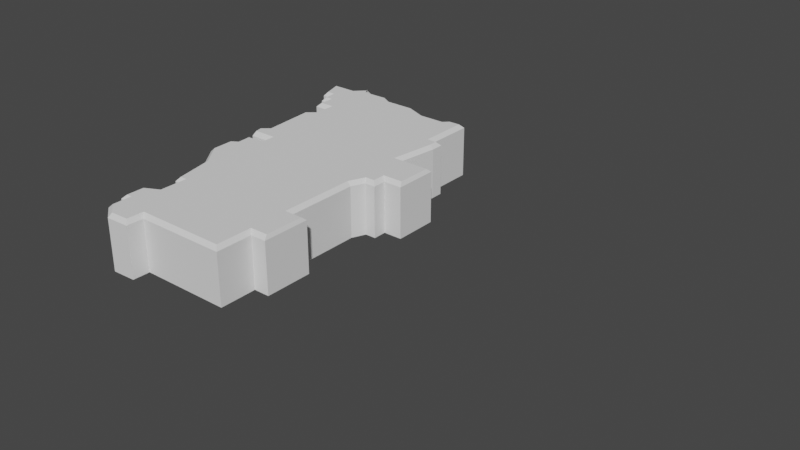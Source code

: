 # Source: District6Tapered.blend  (saved by Blender 2.80.75; exported with 4.5.12 LTS)
import bpy
from mathutils import Matrix  # noqa: F401  (used for matrix-valued properties, if any)

bpy.ops.wm.read_factory_settings(use_empty=True)
scene = bpy.context.scene
scene.name = 'Scene'

# ---- collections
col_collection = bpy.data.collections.new('Collection'); scene.collection.children.link(col_collection)

# ---- world
world_world = bpy.data.worlds.new('World'); scene.world = world_world
world_world.use_nodes = True; world_world.node_tree.nodes.clear()
_N = world_world.node_tree.nodes; _L = world_world.node_tree.links
n0 = _N.new('ShaderNodeOutputWorld'); n0.name = 'World Output'; n0.location = (300, 300)
n1 = _N.new('ShaderNodeBackground'); n1.name = 'Background'; n1.location = (10, 300)
n1.inputs[0].default_value = (0.05088, 0.05088, 0.05088, 1.0)
_L.new(n1.outputs[0], n0.inputs[0])
n0.is_active_output = True
world_world.color = (0.05088, 0.05088, 0.05088)
world_world.use_sun_shadow = False
world_world.sun_shadow_jitter_overblur = 0.0

# ---- meshes
me_plane_003 = bpy.data.meshes.new('Plane.003')
me_plane_003.from_pydata([(-0.03435, -0.353, 0.0), (-0.03378, -0.3217, 0.0), (0.6532, -0.1744, 0.0), (-0.07741, -0.3545, 0.0), (-0.1051, -0.3322, 0.0), (0.1316, -0.3219, 0.0), (0.1316, -0.2541, 0.0), (0.1605, -0.2541, 0.0), (0.1605, -0.1663, 0.0), (0.1307, -0.1663, 0.0), (0.1307, -0.03486, 0.0), (0.1413, -0.01074, 0.0), (0.161, -0.01074, 0.0), (0.161, 0.0139, 0.0), (0.1952, 0.0139, 0.0), (0.1952, 0.09375, 0.0), (0.1301, 0.09375, 0.0), (0.1301, 0.169, 0.0), (0.1397, 0.169, 0.0), (0.1397, 0.1918, 0.0), (0.1216, 0.1918, 0.0), (0.1216, 0.2826, 0.0), (0.09104, 0.2824, 0.0), (0.08097, 0.2727, 0.0), (0.03671, 0.2727, 0.0), (-0.002328, 0.2887, 0.0), (-0.05727, 0.2887, 0.0), (-0.0746, 0.2993, 0.0), (-0.1204, 0.2987, 0.0), (-0.1257, 0.3074, 0.0), (-0.1354, 0.3074, 0.0), (-0.1535, 0.2895, 0.0), (-0.2024, 0.2895, 0.0), (-0.1871, 0.2403, 0.0), (-0.1732, 0.2403, 0.0), (-0.1705, 0.2171, 0.0), (-0.158, 0.2171, 0.0), (-0.158, 0.1893, 0.0), (-0.1308, 0.1893, 0.0), (-0.1308, 0.1581, 0.0), (-0.1469, 0.1443, 0.0), (-0.14, 0.04831, 0.0), (-0.151, 0.03909, 0.0), (-0.1458, 0.01174, 0.0), (-0.1077, 0.01174, 0.0), (-0.1077, -0.001511, 0.0), (-0.1405, -0.001511, 0.0), (-0.1389, -0.03045, 0.0), (-0.1506, -0.03816, 0.0), (-0.1499, -0.08239, 0.0), (-0.1174, -0.1263, 0.0), (-0.1012, -0.2022, 0.0), (-0.08937, -0.2022, 0.0), (-0.08937, -0.2431, 0.0), (-0.1158, -0.2563, 0.0), (-0.1158, -0.2998, 0.0), (-0.1053, -0.2998, 0.0), (0.1301, 0.169, 0.1005), (-0.03378, -0.3217, 0.09347), (-0.04067, -0.3146, 0.1005), (-0.04125, -0.3462, 0.1005), (-0.03435, -0.353, 0.09347), (-0.0981, -0.3288, 0.1005), (-0.1051, -0.3322, 0.09347), (-0.07741, -0.3545, 0.09347), (-0.07504, -0.3474, 0.1005), (0.1246, -0.3149, 0.1005), (0.1316, -0.3219, 0.09347), (0.1316, -0.2541, 0.09347), (0.1246, -0.2471, 0.1005), (0.1605, -0.2541, 0.09347), (0.1576, -0.2471, 0.1005), (0.1605, -0.1663, 0.09347), (0.1577, -0.1747, 0.1005), (0.1307, -0.1663, 0.09347), (0.1236, -0.1747, 0.1005), (0.1307, -0.03486, 0.09347), (0.1236, -0.03337, 0.1005), (0.1413, -0.01074, 0.09347), (0.1368, -0.003726, 0.1005), (0.161, -0.01074, 0.09347), (0.1539, -0.003726, 0.1005), (0.161, 0.0139, 0.09347), (0.1539, 0.02092, 0.1005), (0.1952, 0.0139, 0.09347), (0.1915, 0.02092, 0.1005), (0.1952, 0.09375, 0.09347), (0.1916, 0.08528, 0.1005), (0.1301, 0.09375, 0.09347), (0.122, 0.08534, 0.1005), (0.1326, 0.1695, 0.1005), (0.1397, 0.169, 0.09347), (0.1397, 0.1918, 0.09347), (0.1326, 0.1848, 0.1005), (0.1216, 0.1918, 0.09347), (0.1146, 0.1848, 0.1005), (0.1216, 0.2826, 0.09347), (0.1146, 0.2756, 0.1005), (0.09104, 0.2824, 0.09347), (0.09388, 0.2754, 0.1005), (0.08097, 0.2727, 0.09347), (0.08378, 0.2657, 0.1005), (0.03671, 0.2727, 0.09347), (0.03533, 0.2657, 0.1005), (-0.002328, 0.2887, 0.09347), (-0.003709, 0.2817, 0.1005), (-0.05727, 0.2887, 0.09347), (-0.05925, 0.2817, 0.1005), (-0.0746, 0.2993, 0.09347), (-0.07653, 0.2923, 0.1005), (-0.1204, 0.2987, 0.09347), (-0.1243, 0.2916, 0.1005), (-0.1257, 0.3074, 0.09347), (-0.1312, 0.3029, 0.1005), (-0.1354, 0.3074, 0.09347), (-0.1279, 0.303, 0.1005), (-0.1535, 0.2895, 0.09347), (-0.1487, 0.2825, 0.1005), (-0.2024, 0.2895, 0.09347), (-0.1931, 0.2825, 0.1005), (-0.1871, 0.2403, 0.09347), (-0.1822, 0.2475, 0.1005), (-0.1732, 0.2403, 0.09347), (-0.167, 0.2475, 0.1005), (-0.1705, 0.2171, 0.09347), (-0.1642, 0.2241, 0.1005), (-0.158, 0.2171, 0.09347), (-0.1509, 0.2241, 0.1005), (-0.158, 0.1893, 0.09347), (-0.1509, 0.1963, 0.1005), (-0.1308, 0.1893, 0.09347), (-0.1238, 0.1963, 0.1005), (-0.1308, 0.1581, 0.09347), (-0.1238, 0.1549, 0.1005), (-0.1469, 0.1443, 0.09347), (-0.1397, 0.1413, 0.1005), (-0.14, 0.04831, 0.09347), (-0.1328, 0.04525, 0.1005), (-0.151, 0.03909, 0.09347), (-0.1468, 0.03341, 0.1005), (-0.1458, 0.01174, 0.09347), (-0.1444, 0.02017, 0.1005), (-0.1077, 0.01174, 0.09347), (-0.1007, 0.02012, 0.1005), (-0.1077, -0.001511, 0.09347), (-0.1007, -0.008529, 0.1005), (-0.1405, -0.001511, 0.09347), (-0.133, -0.008529, 0.1005), (-0.1389, -0.03045, 0.09347), (-0.1316, -0.03409, 0.1005), (-0.1506, -0.03816, 0.09347), (-0.1435, -0.04191, 0.1005), (-0.1499, -0.08239, 0.09347), (-0.1429, -0.08002, 0.1005), (-0.1174, -0.1263, 0.09347), (-0.1108, -0.1233, 0.1005), (-0.1012, -0.2022, 0.09347), (-0.09556, -0.1951, 0.1005), (-0.08937, -0.2022, 0.09347), (-0.08235, -0.1951, 0.1005), (-0.08937, -0.2431, 0.09347), (-0.08235, -0.2474, 0.1005), (-0.1158, -0.2563, 0.09347), (-0.1087, -0.2607, 0.1005), (-0.1158, -0.2998, 0.09347), (-0.1087, -0.2928, 0.1005), (-0.1053, -0.2998, 0.09347), (-0.09829, -0.2928, 0.1005)], [(16, 17)], [(29, 28, 30), (30, 28, 31), (32, 31, 33), (33, 31, 34), (35, 34, 36), (37, 36, 38), (40, 39, 41), (42, 41, 43), (46, 45, 47), (48, 47, 49), (55, 54, 56), (54, 53, 56), (3, 4, 56), (0, 3, 1), (5, 1, 6), (7, 6, 8), (8, 6, 9), (12, 11, 13), (14, 13, 15), (15, 13, 16), (13, 11, 16), (19, 18, 20), (18, 17, 20), (22, 21, 23), (21, 20, 23), (27, 26, 28), (25, 24, 26), (23, 20, 24), (28, 26, 31), (31, 26, 34), (36, 34, 26), (38, 36, 26), (26, 24, 38), (20, 38, 24), (38, 20, 39), (20, 17, 39), (17, 18, 16, 39), (41, 39, 16), (43, 41, 44), (41, 16, 44), (16, 11, 44), (44, 11, 45), (11, 10, 45), (45, 10, 47), (49, 47, 10), (10, 9, 49), (49, 9, 50), (51, 50, 52), (9, 52, 50), (52, 9, 53), (9, 6, 53), (53, 6, 56), (3, 56, 1), (6, 1, 56), (115, 117, 111), (29, 30, 114, 112), (121, 123, 117), (32, 33, 120, 118), (35, 36, 126, 124), (37, 38, 130, 128), (40, 41, 136, 134), (141, 143, 137), (46, 47, 148, 146), (48, 49, 152, 150), (55, 56, 166, 164), (54, 55, 164, 162), (56, 4, 63, 166), (69, 167, 59), (60, 59, 65), (73, 75, 69), (75, 161, 69), (83, 89, 79), (87, 89, 83), (14, 15, 86, 84), (89, 143, 79), (19, 20, 94, 92), (18, 19, 92, 91), (22, 23, 100, 98), (101, 103, 95), (111, 117, 107), (107, 131, 103), (95, 103, 131), (117, 123, 107), (127, 107, 123), (131, 107, 127), (27, 28, 110, 108), (25, 26, 106, 104), (131, 133, 95), (95, 133, 57), (21, 22, 98, 96), (137, 143, 89), (57, 133, 89, 90), (42, 43, 140, 138), (16, 18, 91, 88), (143, 145, 79), (12, 13, 82, 80), (145, 149, 77), (153, 77, 149), (11, 12, 80, 78), (153, 155, 75), (75, 155, 159), (51, 52, 158, 156), (159, 161, 75), (10, 11, 78, 76), (161, 167, 69), (7, 8, 72, 70), (5, 67, 58, 1), (65, 59, 167), (6, 68, 67, 5), (31, 32, 118, 116), (65, 167, 62), (4, 3, 64, 63), (119, 121, 117), (6, 7, 70, 68), (0, 61, 64, 3), (33, 34, 122, 120), (71, 73, 69), (34, 35, 124, 122), (8, 9, 74, 72), (125, 127, 123), (9, 10, 76, 74), (36, 37, 128, 126), (77, 153, 75), (129, 131, 127), (79, 145, 77), (38, 39, 132, 130), (81, 83, 79), (39, 40, 134, 132), (13, 14, 84, 82), (135, 137, 133), (85, 87, 83), (41, 42, 138, 136), (15, 16, 88, 86), (139, 141, 137), (137, 89, 133), (43, 44, 142, 140), (44, 45, 144, 142), (90, 95, 57), (45, 46, 146, 144), (93, 95, 90), (147, 149, 145), (20, 21, 96, 94), (47, 48, 150, 148), (97, 101, 95), (151, 153, 149), (99, 101, 97), (49, 50, 154, 152), (23, 24, 102, 100), (50, 51, 156, 154), (24, 25, 104, 102), (157, 159, 155), (105, 107, 103), (52, 53, 160, 158), (26, 27, 108, 106), (53, 54, 162, 160), (109, 111, 107), (163, 167, 161), (28, 29, 112, 110), (165, 167, 163), (113, 115, 111), (30, 31, 116, 114), (66, 69, 59), (59, 60, 61, 58), (63, 64, 65, 62), (67, 68, 69, 66), (68, 70, 71, 69), (70, 72, 73, 71), (72, 74, 75, 73), (74, 76, 77, 75), (76, 78, 79, 77), (78, 80, 81, 79), (80, 82, 83, 81), (82, 84, 85, 83), (84, 86, 87, 85), (86, 88, 89, 87), (91, 92, 93, 90), (92, 94, 95, 93), (94, 96, 97, 95), (96, 98, 99, 97), (98, 100, 101, 99), (100, 102, 103, 101), (102, 104, 105, 103), (104, 106, 107, 105), (106, 108, 109, 107), (108, 110, 111, 109), (110, 112, 113, 111), (112, 114, 115, 113), (114, 116, 117, 115), (116, 118, 119, 117), (118, 120, 121, 119), (120, 122, 123, 121), (122, 124, 125, 123), (124, 126, 127, 125), (126, 128, 129, 127), (128, 130, 131, 129), (130, 132, 133, 131), (132, 134, 135, 133), (134, 136, 137, 135), (136, 138, 139, 137), (138, 140, 141, 139), (140, 142, 143, 141), (142, 144, 145, 143), (144, 146, 147, 145), (146, 148, 149, 147), (148, 150, 151, 149), (150, 152, 153, 151), (152, 154, 155, 153), (154, 156, 157, 155), (156, 158, 159, 157), (158, 160, 161, 159), (160, 162, 163, 161), (162, 164, 165, 163), (164, 166, 167, 165), (62, 167, 166, 63), (64, 61, 60, 65), (58, 67, 66, 59), (88, 91, 90, 89), (1, 58, 61, 0)])
me_plane_003.use_remesh_preserve_volume = False
me_plane_003.use_remesh_preserve_attributes = False
me_plane_003.use_mirror_vertex_groups = False
me_plane_003.update()

# ---- objects
ob_albertadistrictoutline = bpy.data.objects.new('AlbertaDistrictOutline', me_plane_003)

# ---- transforms, parenting, visibility, modifiers, constraints
ob_albertadistrictoutline.location = (0.0, 0.0, 0.0)
ob_albertadistrictoutline.lineart.crease_threshold = 0.0

# ---- collection membership
col_collection.objects.link(ob_albertadistrictoutline)

# ---- scene / render settings (as saved in the file)
scene.frame_start = 1; scene.frame_end = 250; scene.frame_set(117)
scene.render.engine = 'BLENDER_EEVEE_NEXT'
scene.cycles.use_denoising = False
scene.cycles.samples = 128
scene.cycles.sampling_pattern = 'TABULATED_SOBOL'
scene.cycles.use_adaptive_sampling = False
scene.cycles.use_light_tree = False
scene.view_settings.view_transform = 'Filmic'
bpy.context.view_layer.update()

# ---- added for rendering (the .blend has no active camera and no usable light): camera, sun
cam_auto = bpy.data.cameras.new('AutoCamera')
cam_auto.lens = 50.0
cam_auto.sensor_width = 36.0
cam_auto.clip_end = 1000.0
ob_auto_camera = bpy.data.objects.new('AutoCamera', cam_auto)
scene.collection.objects.link(ob_auto_camera)
ob_auto_camera.location = (1.23048, -1.22968, 0.85434)
ob_auto_camera.rotation_euler = (1.09748, -7.21219e-08, 0.694738)
scene.camera = ob_auto_camera
light_auto_sun = bpy.data.lights.new('AutoSun', 'SUN')
light_auto_sun.energy = 3.0
light_auto_sun.angle = 0.0523599
ob_auto_sun = bpy.data.objects.new('AutoSun', light_auto_sun)
scene.collection.objects.link(ob_auto_sun)
ob_auto_sun.rotation_euler = (0.872665, 0.174533, 0.523599)
bpy.context.view_layer.update()
